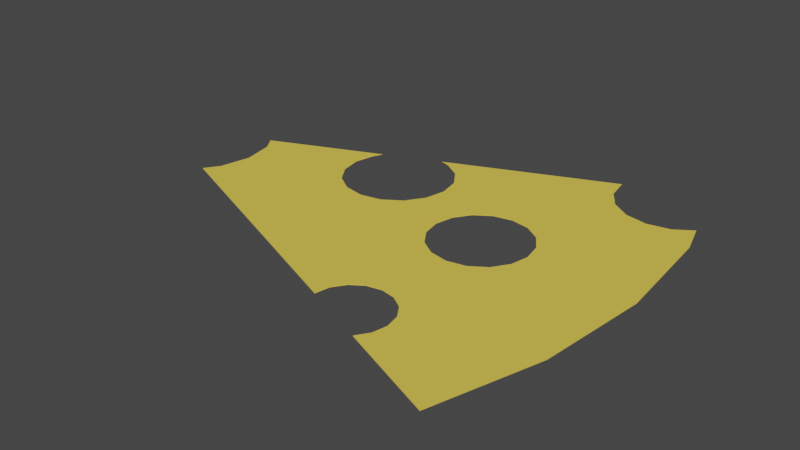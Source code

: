 # Source: CheeseSlice.blend  (saved by Blender 3.5.10; exported with 4.5.12 LTS)
import bpy
from mathutils import Matrix  # noqa: F401  (used for matrix-valued properties, if any)

bpy.ops.wm.read_factory_settings(use_empty=True)
scene = bpy.context.scene
scene.name = 'Scene'

# ---- collections
col_collection = bpy.data.collections.new('Collection'); scene.collection.children.link(col_collection)

# ---- materials (node trees are filled in below, after node groups)
mat_material = bpy.data.materials.new('Material')
mat_material.alpha_threshold = 0.0
mat_material.use_transparent_shadow = False
mat_material.diffuse_color = (0.8, 0.5933, 0.0838, 1.0)
mat_material.roughness = 0.5
mat_material.line_color = (0.0, 0.0, 0.0, 1.0)

# ---- material node trees

# ---- world
world_world = bpy.data.worlds.new('World'); scene.world = world_world
world_world.use_nodes = True; world_world.node_tree.nodes.clear()
_N = world_world.node_tree.nodes; _L = world_world.node_tree.links
n0 = _N.new('ShaderNodeOutputWorld'); n0.name = 'World Output'; n0.location = (300, 300)
n1 = _N.new('ShaderNodeBackground'); n1.name = 'Background'; n1.location = (10, 300)
n1.inputs[0].default_value = (0.05088, 0.05088, 0.05088, 1.0)
_L.new(n1.outputs[0], n0.inputs[0])
n0.is_active_output = True
world_world.color = (0.05088, 0.05088, 0.05088)
world_world.use_sun_shadow = False
world_world.sun_shadow_jitter_overblur = 0.0

# ---- meshes
me_circle = bpy.data.meshes.new('Circle')
me_circle.from_pydata([(0.9239, -0.3827, 0.0), (0.9808, -0.1951, 0.0), (1.0, 0.0, 0.0), (0.9808, 0.1951, 0.0), (0.3041, -0.126, 0.0), (0.3229, -0.06422, 0.0), (0.3292, 0.0, 0.0), (0.3229, 0.06422, 0.0), (0.3041, 0.126, 0.0), (0.614, 0.2543, 0.0), (0.7689, 0.3185, 0.0), (0.614, -0.2543, 0.0), (0.7689, -0.3185, 0.0), (0.4591, -0.1901, 0.0), (0.8163, -0.1624, 0.0), (0.6518, -0.1297, 0.0), (0.4873, -0.09694, 0.0), (0.8323, 0.0, 0.0), (0.4969, 0.0, 0.0), (0.8163, 0.1624, 0.0), (0.6518, 0.1297, 0.0), (0.7689, -0.3185, -0.001128), (0.8163, -0.1624, -0.001128), (0.614, -0.2543, -0.001128), (0.6518, -0.1297, -0.001128), (0.4591, -0.1901, -0.001128), (0.4873, -0.09694, -0.001128), (0.8323, 0.0, -0.001128), (0.4969, 0.0, -0.001128), (0.8163, 0.1624, -0.001128), (0.6518, 0.1297, -0.001128), (0.7689, 0.3185, -0.001128), (0.614, 0.2543, -0.001128), (0.9808, 0.1951, -0.001128), (1.0, 0.0, -0.001128), (0.9808, -0.1951, -0.001128), (0.9239, -0.3827, -0.001128), (0.3041, 0.126, -0.001128), (0.3229, 0.06422, -0.001128), (0.3292, 0.0, -0.001128), (0.3229, -0.06422, -0.001128), (0.3041, -0.126, -0.001128), (0.2159, -0.04295, 0.0), (0.2137, -0.05432, 0.0), (0.1958, -0.0811, 0.0), (0.2245, 0.0, 0.0), (0.2163, 0.04303, 0.0), (0.2247, 0.0009953, 0.0), (0.2137, 0.05631, 0.0), (0.1968, 0.08153, 0.0), (0.7896, 0.3253, 0.0), (0.7899, 0.3272, 0.0), (0.9638, 0.251, 0.0), (0.9323, 0.2299, 0.0), (0.7974, 0.2858, 0.0), (0.8198, 0.2523, 0.0), (0.8533, 0.2299, 0.0), (0.8928, 0.2221, 0.0), (0.3977, 0.1647, 0.0), (0.3877, 0.1499, 0.0), (0.3803, 0.1124, 0.0), (0.3873, 0.07704, 0.0), (0.4982, 0.2064, 0.0), (0.5475, 0.1816, 0.0), (0.5157, 0.2029, 0.0), (0.5758, 0.1145, 0.0), (0.5688, 0.1499, 0.0), (0.3877, 0.07489, 0.0), (0.409, 0.04311, 0.0), (0.4951, 0.01778, 0.0), (0.4408, 0.02187, 0.0), (0.4782, 0.01442, 0.0), (0.5762, 0.1124, 0.0), (0.5688, 0.07489, 0.0), (0.6582, 0.06527, 0.0), (0.6448, 0.04534, 0.0), (0.5157, 0.02187, 0.0), (0.5475, 0.04311, 0.0), (0.6407, 0.0, 0.0), (0.6383, 0.01233, 0.0), (0.7575, 0.09202, 0.0), (0.7245, 0.09859, 0.0), (0.8042, 0.04534, 0.0), (0.7855, 0.07332, 0.0), (0.6635, 0.07332, 0.0), (0.8108, 0.01233, 0.0), (0.8083, 0.0, 0.0), (0.6915, 0.09202, 0.0), (0.6448, -0.02068, 0.0), (0.6603, -0.04378, 0.0), (0.7575, -0.06736, 0.0), (0.8042, -0.02068, 0.0), (0.7855, -0.04867, 0.0), (0.6635, -0.04867, 0.0), (0.7245, -0.07393, 0.0), (0.6915, -0.06736, 0.0), (0.707, -0.1979, 0.0), (0.7328, -0.203, 0.0), (0.7692, -0.2909, 0.0), (0.7743, -0.2652, 0.0), (0.7692, -0.2394, 0.0), (0.7546, -0.2176, 0.0), (0.6398, -0.265, 0.0), (0.6594, -0.2176, 0.0), (0.6449, -0.2394, 0.0), (0.6813, -0.203, 0.0), (0.7547, -0.3126, 0.0), (0.9638, 0.2511, -0.001128), (0.1959, -0.08116, -0.001128), (0.7901, 0.3273, -0.001128), (0.197, 0.08159, -0.001128), (0.3984, 0.165, -0.001128), (0.4975, 0.2061, -0.001128), (0.7545, -0.3125, -0.001128), (0.6399, -0.2651, -0.001128), (0.6596, -0.2177, -0.001128), (0.645, -0.2395, -0.001128), (0.6813, -0.2032, -0.001128), (0.707, -0.1981, -0.001128), (0.7327, -0.2032, -0.001128), (0.769, -0.2909, -0.001128), (0.7741, -0.2652, -0.001128), (0.769, -0.2395, -0.001128), (0.7545, -0.2177, -0.001128), (0.6636, -0.04856, -0.001128), (0.6603, -0.04356, -0.001128), (0.7245, -0.07378, -0.001128), (0.6916, -0.06723, -0.001128), (0.7575, -0.06723, -0.001128), (0.8041, -0.02062, -0.001128), (0.8082, 0.0, -0.001128), (0.7854, -0.04856, -0.001128), (0.645, -0.02062, -0.001128), (0.6409, 0.0, -0.001128), (0.6582, 0.06504, -0.001128), (0.6636, 0.07322, -0.001128), (0.8106, 0.01233, -0.001128), (0.6916, 0.09188, -0.001128), (0.7575, 0.09188, -0.001128), (0.7245, 0.09844, -0.001128), (0.8041, 0.04528, -0.001128), (0.7854, 0.07322, -0.001128), (0.5156, 0.0223, -0.001128), (0.4951, 0.01823, -0.001128), (0.5472, 0.04344, -0.001128), (0.6384, 0.01233, -0.001128), (0.5753, 0.1144, -0.001128), (0.5757, 0.1124, -0.001128), (0.5683, 0.07507, -0.001128), (0.645, 0.04528, -0.001128), (0.3878, 0.07713, -0.001128), (0.3882, 0.07507, -0.001128), (0.4093, 0.04344, -0.001128), (0.4409, 0.0223, -0.001128), (0.4782, 0.01488, -0.001128), (0.5683, 0.1497, -0.001128), (0.5472, 0.1813, -0.001128), (0.5156, 0.2025, -0.001128), (0.3807, 0.1124, -0.001128), (0.3882, 0.1497, -0.001128), (0.7976, 0.2858, -0.001128), (0.8199, 0.2524, -0.001128), (0.8534, 0.23, -0.001128), (0.8928, 0.2222, -0.001128), (0.7897, 0.3253, -0.001128), (0.9323, 0.23, -0.001128), (0.2138, 0.05636, -0.001128), (0.2165, 0.04306, -0.001128), (0.2248, 0.0009953, -0.001128), (0.2246, 0.0, -0.001128), (0.2161, -0.04298, -0.001128), (0.2138, -0.05437, -0.001128)], [], [(43, 44, 4, 5, 42), (5, 6, 45, 42), (47, 45, 6, 7, 46), (48, 46, 7, 8, 49), (14, 12, 0, 1), (17, 14, 1, 2), (19, 17, 2, 3), (10, 19, 3, 52, 53, 57, 56, 55, 54, 50, 51), (59, 58, 8, 7, 61, 60), (65, 20, 9, 62, 64, 63, 66), (10, 9, 20, 19), (61, 7, 6, 18, 69, 71, 70, 68, 67), (69, 18, 78, 79, 75, 74, 20, 65, 72, 73, 77, 76), (17, 19, 20, 74, 84, 87, 81, 80, 83, 82, 85, 86), (6, 5, 16, 18), (78, 18, 16, 15, 89, 88), (89, 15, 14, 17, 86, 91, 92, 90, 94, 95, 93), (5, 4, 13, 16), (16, 13, 11, 15), (106, 12, 14, 15, 11, 102, 104, 103, 105, 96, 97, 101, 100, 99, 98), (52, 3, 33, 107), (13, 25, 23, 11), (4, 41, 25, 13), (108, 41, 4, 44), (109, 31, 10, 51), (49, 8, 37, 110), (10, 31, 32, 9), (0, 36, 35, 1), (111, 37, 8, 58), (62, 9, 32, 112), (1, 35, 34, 2), (12, 21, 36, 0), (2, 34, 33, 3), (102, 11, 23, 114), (21, 12, 106, 113), (23, 24, 22, 21, 113, 120, 121, 122, 123, 119, 118, 117, 115, 116, 114), (26, 24, 23, 25), (40, 26, 25, 41), (27, 22, 24, 125, 124, 127, 126, 128, 131, 129, 130), (125, 24, 26, 28, 133, 132), (39, 28, 26, 40), (30, 29, 27, 130, 136, 140, 141, 138, 139, 137, 135, 134), (146, 30, 134, 149, 145, 133, 28, 143, 142, 144, 148, 147), (28, 39, 38, 150, 151, 152, 153, 154, 143), (31, 29, 30, 32), (112, 32, 30, 146, 155, 156, 157), (150, 38, 37, 111, 159, 158), (107, 33, 29, 31, 109, 164, 160, 161, 162, 163, 165), (29, 33, 34, 27), (27, 34, 35, 22), (22, 35, 36, 21), (110, 37, 38, 167, 166), (167, 38, 39, 169, 168), (169, 39, 40, 170), (170, 40, 41, 108, 171), (48, 49, 110, 166), (47, 46, 48, 166, 167, 168), (43, 42, 45, 47, 168, 169, 170, 171), (44, 43, 171, 108), (138, 80, 81, 139), (141, 83, 80, 138), (82, 83, 141, 140), (85, 82, 140, 136), (91, 86, 85, 136, 130, 129), (92, 91, 129, 131), (90, 92, 131, 128), (94, 90, 128, 126), (95, 94, 126, 127), (93, 95, 127, 124), (132, 88, 89, 93, 124, 125), (145, 79, 78, 88, 132, 133), (149, 75, 79, 145), (135, 84, 74, 75, 149, 134), (137, 87, 84, 135), (139, 81, 87, 137), (119, 97, 96, 118), (123, 101, 97, 119), (100, 101, 123, 122), (99, 100, 122, 121), (98, 99, 121, 120), (106, 98, 120, 113), (116, 104, 102, 114), (115, 103, 104, 116), (117, 105, 103, 115), (118, 96, 105, 117), (53, 52, 107, 165), (57, 53, 165, 163), (56, 57, 163, 162), (55, 56, 162, 161), (160, 54, 55, 161), (164, 50, 54, 160), (109, 51, 50, 164), (157, 64, 62, 112), (64, 157, 156, 63), (66, 63, 156, 155), (72, 65, 66, 155, 146, 147), (73, 72, 147, 148), (77, 73, 148, 144), (76, 77, 144, 142), (71, 69, 76, 142, 143, 154), (70, 71, 154, 153), (68, 70, 153, 152), (151, 67, 68, 152), (158, 60, 61, 67, 151, 150), (159, 59, 60, 158), (111, 58, 59, 159)])
me_circle.polygons.foreach_set('use_smooth', [0, 0, 0, 0, 0, 0, 0, 0, 0, 0, 0, 0, 0, 0, 0, 0, 0, 0, 0, 0, 0, 0, 0, 0, 0, 0, 0, 0, 0, 0, 0, 0, 0, 0, 0, 0, 0, 0, 0, 0, 0, 0, 0, 0, 0, 0, 0, 0, 0, 0, 0, 0, 0, 0, 0, 1, 1, 1, 1, 1, 1, 1, 1, 1, 1, 1, 1, 1, 1, 1, 1, 1, 1, 1, 1, 1, 1, 1, 1, 1, 1, 1, 1, 1, 1, 1, 1, 1, 1, 1, 1, 1, 1, 1, 1, 1, 1, 1, 1, 1, 1, 1, 1, 1, 1, 1])
_uv = me_circle.uv_layers.new(name='UVMap')
_uv.uv.foreach_set('vector', [0.6068, 0.4728, 0.5979, 0.4595, 0.6521, 0.437, 0.6614, 0.4679, 0.608, 0.4785, 0.6614, 0.4679, 0.6646, 0.5, 0.6122, 0.5, 0.608, 0.4785, 0.6123, 0.5005, 0.6122, 0.5, 0.6646, 0.5, 0.6614, 0.5321, 0.6082, 0.5215, 0.6068, 0.5282, 0.6082, 0.5215, 0.6614, 0.5321, 0.6521, 0.563, 0.5984, 0.5408, 0.9082, 0.4188, 0.8845, 0.3407, 0.9619, 0.3087, 0.9904, 0.4025, 0.9161, 0.5, 0.9082, 0.4188, 0.9904, 0.4025, 1.0, 0.5, 0.9082, 0.5812, 0.9161, 0.5, 1.0, 0.5, 0.9904, 0.5975, 0.8845, 0.6593, 0.9082, 0.5812, 0.9904, 0.5975, 0.9819, 0.6255, 0.9662, 0.615, 0.9464, 0.611, 0.9266, 0.615, 0.9099, 0.6261, 0.8987, 0.6429, 0.8948, 0.6626, 0.895, 0.6636, 0.6939, 0.5749, 0.6988, 0.5824, 0.6521, 0.563, 0.6614, 0.5321, 0.6937, 0.5385, 0.6901, 0.5562, 0.7879, 0.5573, 0.8259, 0.5648, 0.807, 0.6272, 0.7491, 0.6032, 0.7579, 0.6014, 0.7738, 0.5908, 0.7844, 0.5749, 0.8845, 0.6593, 0.807, 0.6272, 0.8259, 0.5648, 0.9082, 0.5812, 0.6937, 0.5385, 0.6614, 0.5321, 0.6646, 0.5, 0.7484, 0.5, 0.7476, 0.5089, 0.7391, 0.5072, 0.7204, 0.5109, 0.7045, 0.5216, 0.6939, 0.5374, 0.7476, 0.5089, 0.7484, 0.5, 0.8204, 0.5, 0.8191, 0.5062, 0.8224, 0.5227, 0.8291, 0.5326, 0.8259, 0.5648, 0.7879, 0.5573, 0.7881, 0.5562, 0.7844, 0.5374, 0.7738, 0.5216, 0.7579, 0.5109, 0.9161, 0.5, 0.9082, 0.5812, 0.8259, 0.5648, 0.8291, 0.5326, 0.8318, 0.5367, 0.8458, 0.546, 0.8623, 0.5493, 0.8788, 0.546, 0.8928, 0.5367, 0.9021, 0.5227, 0.9054, 0.5062, 0.9042, 0.5, 0.6646, 0.5, 0.6614, 0.4679, 0.7437, 0.4515, 0.7484, 0.5, 0.8204, 0.5, 0.7484, 0.5, 0.7437, 0.4515, 0.8259, 0.4352, 0.8301, 0.4781, 0.8224, 0.4897, 0.8301, 0.4781, 0.8259, 0.4352, 0.9082, 0.4188, 0.9161, 0.5, 0.9042, 0.5, 0.9021, 0.4897, 0.8928, 0.4757, 0.8788, 0.4663, 0.8623, 0.463, 0.8458, 0.4663, 0.8318, 0.4757, 0.6614, 0.4679, 0.6521, 0.437, 0.7295, 0.4049, 0.7437, 0.4515, 0.7437, 0.4515, 0.7295, 0.4049, 0.807, 0.3728, 0.8259, 0.4352, 0.8773, 0.3437, 0.8845, 0.3407, 0.9082, 0.4188, 0.8259, 0.4352, 0.807, 0.3728, 0.8199, 0.3675, 0.8224, 0.3803, 0.8297, 0.3912, 0.8406, 0.3985, 0.8535, 0.401, 0.8664, 0.3985, 0.8773, 0.3912, 0.8846, 0.3803, 0.8871, 0.3674, 0.8846, 0.3545, 0.9819, 0.6255, 0.9904, 0.5975, 0.9904, 0.5975, 0.9819, 0.6256, 0.7295, 0.4049, 0.7295, 0.4049, 0.807, 0.3728, 0.807, 0.3728, 0.6521, 0.437, 0.6521, 0.437, 0.7295, 0.4049, 0.7295, 0.4049, 0.598, 0.4594, 0.6521, 0.437, 0.6521, 0.437, 0.5979, 0.4595, 0.8951, 0.6636, 0.8845, 0.6593, 0.8845, 0.6593, 0.895, 0.6636, 0.5984, 0.5408, 0.6521, 0.563, 0.6521, 0.563, 0.5985, 0.5408, 0.8845, 0.6593, 0.8845, 0.6593, 0.807, 0.6272, 0.807, 0.6272, 0.9619, 0.3087, 0.9619, 0.3087, 0.9904, 0.4025, 0.9904, 0.4025, 0.6992, 0.5825, 0.6521, 0.563, 0.6521, 0.563, 0.6988, 0.5824, 0.7491, 0.6032, 0.807, 0.6272, 0.807, 0.6272, 0.7487, 0.603, 0.9904, 0.4025, 0.9904, 0.4025, 1.0, 0.5, 1.0, 0.5, 0.8845, 0.3407, 0.8845, 0.3407, 0.9619, 0.3087, 0.9619, 0.3087, 1.0, 0.5, 1.0, 0.5, 0.9904, 0.5975, 0.9904, 0.5975, 0.8199, 0.3675, 0.807, 0.3728, 0.807, 0.3728, 0.82, 0.3675, 0.8845, 0.3407, 0.8845, 0.3407, 0.8773, 0.3437, 0.8773, 0.3437, 0.807, 0.3728, 0.8259, 0.4352, 0.9082, 0.4188, 0.8845, 0.3407, 0.8773, 0.3437, 0.8845, 0.3546, 0.8871, 0.3674, 0.8845, 0.3803, 0.8772, 0.3911, 0.8663, 0.3984, 0.8535, 0.401, 0.8407, 0.3984, 0.8298, 0.3911, 0.8225, 0.3803, 0.82, 0.3675, 0.7437, 0.4515, 0.8259, 0.4352, 0.807, 0.3728, 0.7295, 0.4049, 0.6614, 0.4679, 0.7437, 0.4515, 0.7295, 0.4049, 0.6521, 0.437, 0.9161, 0.5, 0.9082, 0.4188, 0.8259, 0.4352, 0.8301, 0.4782, 0.8318, 0.4757, 0.8458, 0.4664, 0.8623, 0.4631, 0.8787, 0.4664, 0.8927, 0.4757, 0.902, 0.4897, 0.9041, 0.5, 0.8301, 0.4782, 0.8259, 0.4352, 0.7437, 0.4515, 0.7484, 0.5, 0.8204, 0.5, 0.8225, 0.4897, 0.6646, 0.5, 0.7484, 0.5, 0.7437, 0.4515, 0.6614, 0.4679, 0.8259, 0.5648, 0.9082, 0.5812, 0.9161, 0.5, 0.9041, 0.5, 0.9053, 0.5062, 0.902, 0.5226, 0.8927, 0.5366, 0.8787, 0.5459, 0.8623, 0.5492, 0.8458, 0.5459, 0.8318, 0.5366, 0.8291, 0.5325, 0.7877, 0.5572, 0.8259, 0.5648, 0.8291, 0.5325, 0.8225, 0.5226, 0.8192, 0.5062, 0.8204, 0.5, 0.7484, 0.5, 0.7475, 0.5091, 0.7578, 0.5112, 0.7736, 0.5217, 0.7842, 0.5375, 0.7879, 0.5562, 0.7484, 0.5, 0.6646, 0.5, 0.6614, 0.5321, 0.6939, 0.5386, 0.6941, 0.5375, 0.7047, 0.5217, 0.7205, 0.5112, 0.7391, 0.5074, 0.7475, 0.5091, 0.8845, 0.6593, 0.9082, 0.5812, 0.8259, 0.5648, 0.807, 0.6272, 0.7487, 0.603, 0.807, 0.6272, 0.8259, 0.5648, 0.7877, 0.5572, 0.7842, 0.5748, 0.7736, 0.5907, 0.7578, 0.6012, 0.6939, 0.5386, 0.6614, 0.5321, 0.6521, 0.563, 0.6992, 0.5825, 0.6941, 0.5748, 0.6904, 0.5562, 0.9819, 0.6256, 0.9904, 0.5975, 0.9082, 0.5812, 0.8845, 0.6593, 0.8951, 0.6636, 0.8949, 0.6626, 0.8988, 0.6429, 0.91, 0.6262, 0.9267, 0.615, 0.9464, 0.6111, 0.9661, 0.615, 0.9082, 0.5812, 0.9904, 0.5975, 1.0, 0.5, 0.9161, 0.5, 0.9161, 0.5, 1.0, 0.5, 0.9904, 0.4025, 0.9082, 0.4188, 0.9082, 0.4188, 0.9904, 0.4025, 0.9619, 0.3087, 0.8845, 0.3407, 0.5985, 0.5408, 0.6521, 0.563, 0.6614, 0.5321, 0.6082, 0.5215, 0.6069, 0.5282, 0.6082, 0.5215, 0.6614, 0.5321, 0.6646, 0.5, 0.6123, 0.5, 0.6124, 0.5005, 0.6123, 0.5, 0.6646, 0.5, 0.6614, 0.4679, 0.608, 0.4785, 0.608, 0.4785, 0.6614, 0.4679, 0.6521, 0.437, 0.598, 0.4594, 0.6069, 0.4728, 0.5625, 0.5751, 0.5961, 0.5751, 0.5961, 0.5727, 0.5625, 0.5727, 0.5, 0.5751, 0.5475, 0.5751, 0.5625, 0.5751, 0.5625, 0.5727, 0.5475, 0.5727, 0.5, 0.5727, 0.4375, 0.5751, 0.4503, 0.5751, 0.4989, 0.5751, 0.5, 0.5751, 0.5, 0.5727, 0.4989, 0.5727, 0.4503, 0.5727, 0.4375, 0.5727, 0.4018, 0.5751, 0.4375, 0.5751, 0.4375, 0.5727, 0.4018, 0.5727, 0.6875, 0.4638, 0.6875, 0.4679, 0.75, 0.4679, 0.75, 0.4638, 0.625, 0.4638, 0.625, 0.4679, 0.6875, 0.4679, 0.6875, 0.4638, 0.5625, 0.4679, 0.625, 0.4679, 0.625, 0.4638, 0.5625, 0.4638, 0.5, 0.4679, 0.5625, 0.4679, 0.5625, 0.4638, 0.5, 0.4638, 0.4375, 0.4679, 0.4767, 0.4679, 0.5, 0.4679, 0.5, 0.4638, 0.4766, 0.4638, 0.4375, 0.4638, 0.375, 0.4679, 0.4375, 0.4679, 0.4375, 0.4638, 0.375, 0.4638, 0.3125, 0.4679, 0.375, 0.4679, 0.375, 0.4638, 0.3125, 0.4638, 0.25, 0.4679, 0.3125, 0.4679, 0.3125, 0.4638, 0.25, 0.4638, 0.1875, 0.4679, 0.25, 0.4679, 0.25, 0.4638, 0.1875, 0.4638, 0.125, 0.4679, 0.1875, 0.4679, 0.1875, 0.4638, 0.125, 0.4638, 0.0625, 0.4638, 0.0625, 0.4679, 0.1141, 0.4679, 0.125, 0.4679, 0.125, 0.4638, 0.1138, 0.4638, 0.0, 0.4638, 0.0, 0.4679, 0.02335, 0.4679, 0.0625, 0.4679, 0.0625, 0.4638, 0.02339, 0.4638, 0.9375, 0.4638, 0.9375, 0.4679, 1.0, 0.4679, 1.0, 0.4638, 0.875, 0.4638, 0.875, 0.4679, 0.893, 0.4679, 0.9375, 0.4679, 0.9375, 0.4638, 0.8933, 0.4638, 0.8125, 0.4638, 0.8125, 0.4679, 0.875, 0.4679, 0.875, 0.4638, 0.75, 0.4638, 0.75, 0.4679, 0.8125, 0.4679, 0.8125, 0.4638, 0.6875, 0.484, 0.6875, 0.4893, 0.75, 0.4893, 0.75, 0.484, 0.625, 0.484, 0.625, 0.4893, 0.6875, 0.4893, 0.6875, 0.484, 0.5625, 0.4893, 0.625, 0.4893, 0.625, 0.484, 0.5625, 0.484, 0.5, 0.4893, 0.5625, 0.4893, 0.5625, 0.484, 0.5, 0.484, 0.4375, 0.4893, 0.5, 0.4893, 0.5, 0.484, 0.4375, 0.484, 0.3754, 0.4893, 0.4375, 0.4893, 0.4375, 0.484, 0.3753, 0.484, 0.9375, 0.484, 0.9375, 0.4893, 0.9996, 0.4893, 0.9997, 0.484, 0.875, 0.484, 0.875, 0.4893, 0.9375, 0.4893, 0.9375, 0.484, 0.8125, 0.484, 0.8125, 0.4893, 0.875, 0.4893, 0.875, 0.484, 0.75, 0.484, 0.75, 0.4893, 0.8125, 0.4893, 0.8125, 0.484, 0.3125, 0.493, 0.3713, 0.493, 0.3714, 0.4895, 0.3125, 0.4895, 0.25, 0.493, 0.3125, 0.493, 0.3125, 0.4895, 0.25, 0.4895, 0.1875, 0.493, 0.25, 0.493, 0.25, 0.4895, 0.1875, 0.4895, 0.125, 0.493, 0.1875, 0.493, 0.1875, 0.4895, 0.125, 0.4895, 0.0625, 0.4895, 0.0625, 0.493, 0.125, 0.493, 0.125, 0.4895, 0.0, 0.4895, 0.0, 0.493, 0.0625, 0.493, 0.0625, 0.4895, 0.9968, 0.4895, 0.9969, 0.493, 1.0, 0.493, 1.0, 0.4895, 0.6875, 0.3965, 0.6875, 0.4002, 0.7167, 0.4002, 0.7178, 0.3965, 0.6875, 0.4002, 0.6875, 0.3965, 0.625, 0.3965, 0.625, 0.4002, 0.5625, 0.4002, 0.625, 0.4002, 0.625, 0.3965, 0.5625, 0.3965, 0.5, 0.4002, 0.5036, 0.4002, 0.5625, 0.4002, 0.5625, 0.3965, 0.5035, 0.3965, 0.5, 0.3965, 0.4375, 0.4002, 0.5, 0.4002, 0.5, 0.3965, 0.4375, 0.3965, 0.375, 0.4002, 0.4375, 0.4002, 0.4375, 0.3965, 0.375, 0.3965, 0.3125, 0.4002, 0.375, 0.4002, 0.375, 0.3965, 0.3125, 0.3965, 0.25, 0.4002, 0.2782, 0.4002, 0.3125, 0.4002, 0.3125, 0.3965, 0.2782, 0.3965, 0.25, 0.3965, 0.1875, 0.4002, 0.25, 0.4002, 0.25, 0.3965, 0.1875, 0.3965, 0.125, 0.4002, 0.1875, 0.4002, 0.1875, 0.3965, 0.125, 0.3965, 0.0625, 0.3965, 0.0625, 0.4002, 0.125, 0.4002, 0.125, 0.3965, 0.0, 0.3965, 0.0, 0.4002, 0.05886, 0.4002, 0.0625, 0.4002, 0.0625, 0.3965, 0.059, 0.3965, 0.9375, 0.3965, 0.9375, 0.4002, 1.0, 0.4002, 1.0, 0.3965, 0.9072, 0.3965, 0.9083, 0.4002, 0.9375, 0.4002, 0.9375, 0.3965])
me_circle.materials.append(mat_material)
me_circle.update()

# ---- objects
ob_circle = bpy.data.objects.new('Circle', me_circle)

# ---- transforms, parenting, visibility, modifiers, constraints
ob_circle.location = (0.0, 0.0, 0.0)

# ---- collection membership
col_collection.objects.link(ob_circle)

# ---- scene / render settings (as saved in the file)
scene.frame_start = 1; scene.frame_end = 250; scene.frame_set(1)
scene.render.engine = 'BLENDER_EEVEE_NEXT'
scene.cycles.sampling_pattern = 'TABULATED_SOBOL'
scene.view_settings.view_transform = 'Filmic'
bpy.context.view_layer.update()

# ---- added for rendering (the .blend has no active camera and no usable light): camera, sun
cam_auto = bpy.data.cameras.new('AutoCamera')
cam_auto.lens = 50.0
cam_auto.sensor_width = 36.0
cam_auto.clip_end = 1000.0
ob_auto_camera = bpy.data.objects.new('AutoCamera', cam_auto)
scene.collection.objects.link(ob_auto_camera)
ob_auto_camera.location = (1.59043, -1.21875, 0.793464)
ob_auto_camera.rotation_euler = (1.09748, -7.21219e-08, 0.694738)
scene.camera = ob_auto_camera
light_auto_sun = bpy.data.lights.new('AutoSun', 'SUN')
light_auto_sun.energy = 3.0
light_auto_sun.angle = 0.0523599
ob_auto_sun = bpy.data.objects.new('AutoSun', light_auto_sun)
scene.collection.objects.link(ob_auto_sun)
ob_auto_sun.rotation_euler = (0.872665, 0.174533, 0.523599)
bpy.context.view_layer.update()
